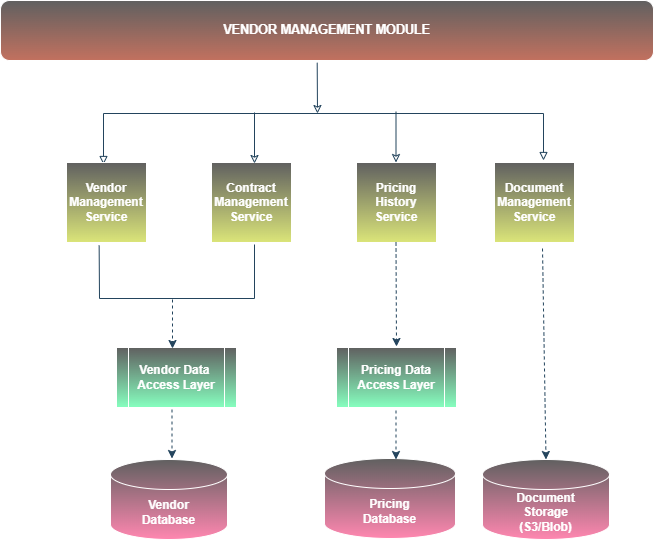

The diagram above was exported from draw.io. Its source (the exported page's mxGraphModel, read from the mxfile embedded in the PNG):
<mxGraphModel dx="2060" dy="1146" grid="0" gridSize="10" guides="1" tooltips="1" connect="1" arrows="1" fold="1" page="0" pageScale="1" pageWidth="850" pageHeight="1100" math="0" shadow="0">
  <root>
    <mxCell id="0" />
    <mxCell id="1" parent="0" />
    <mxCell id="KqoJ5UMhdWnC-L8C_YpE-12" style="edgeStyle=orthogonalEdgeStyle;rounded=0;orthogonalLoop=1;jettySize=auto;html=1;entryX=0.5;entryY=0;entryDx=0;entryDy=0;strokeColor=#23445D;startArrow=block;startFill=0;endArrow=block;endFill=0;" edge="1" parent="1">
      <mxGeometry relative="1" as="geometry">
        <mxPoint x="699" y="207" as="sourcePoint" />
        <mxPoint x="259" y="211" as="targetPoint" />
        <Array as="points">
          <mxPoint x="699" y="160" />
          <mxPoint x="259" y="160" />
        </Array>
      </mxGeometry>
    </mxCell>
    <mxCell id="KqoJ5UMhdWnC-L8C_YpE-1" value="&lt;pre style=&quot;font-family: var(--ds-font-family-code); overflow: auto; padding: calc(var(--ds-md-zoom)*8px)calc(var(--ds-md-zoom)*12px); text-wrap-mode: wrap; word-break: break-all; color: rgb(255, 255, 255); font-size: 12.573px; text-align: start; margin-top: 0px !important; margin-bottom: 0px !important;&quot;&gt;&lt;b&gt;VENDOR MANAGEMENT MODULE&lt;/b&gt;&lt;/pre&gt;" style="rounded=1;whiteSpace=wrap;html=1;fillColor=#606060;labelBackgroundColor=none;strokeColor=#FFFFFF;fontColor=#FFFFFF;gradientColor=#C2715F;" vertex="1" parent="1">
      <mxGeometry x="156" y="47" width="653" height="60" as="geometry" />
    </mxCell>
    <mxCell id="KqoJ5UMhdWnC-L8C_YpE-2" value="&lt;b&gt;Vendor Management Service&lt;/b&gt;" style="whiteSpace=wrap;html=1;aspect=fixed;strokeColor=#FFFFFF;fontColor=#FFFFFF;fillColor=light-dark(#606060,#717D85);gradientColor=#DBE579;" vertex="1" parent="1">
      <mxGeometry x="222" y="209" width="80" height="80" as="geometry" />
    </mxCell>
    <mxCell id="KqoJ5UMhdWnC-L8C_YpE-9" value="&lt;b&gt;Contract Management Service&lt;/b&gt;" style="whiteSpace=wrap;html=1;aspect=fixed;strokeColor=#FFFFFF;fontColor=#FFFFFF;fillColor=light-dark(#606060,#717D85);gradientColor=#DBE579;" vertex="1" parent="1">
      <mxGeometry x="367" y="209" width="80" height="80" as="geometry" />
    </mxCell>
    <mxCell id="KqoJ5UMhdWnC-L8C_YpE-10" value="&lt;b&gt;Pricing History Service&lt;/b&gt;" style="whiteSpace=wrap;html=1;aspect=fixed;strokeColor=#FFFFFF;fontColor=#FFFFFF;fillColor=light-dark(#606060,#717D85);gradientColor=#DBE579;" vertex="1" parent="1">
      <mxGeometry x="512" y="209" width="80" height="80" as="geometry" />
    </mxCell>
    <mxCell id="KqoJ5UMhdWnC-L8C_YpE-11" value="&lt;b&gt;Document Management Service&lt;/b&gt;" style="whiteSpace=wrap;html=1;aspect=fixed;strokeColor=#FFFFFF;fontColor=#FFFFFF;fillColor=light-dark(#606060,#717D85);gradientColor=#DBE579;" vertex="1" parent="1">
      <mxGeometry x="650" y="209" width="80" height="80" as="geometry" />
    </mxCell>
    <mxCell id="KqoJ5UMhdWnC-L8C_YpE-13" value="" style="endArrow=none;html=1;rounded=0;strokeColor=#23445D;entryX=0.485;entryY=1.037;entryDx=0;entryDy=0;entryPerimeter=0;startArrow=classic;startFill=0;" edge="1" parent="1" target="KqoJ5UMhdWnC-L8C_YpE-1">
      <mxGeometry width="50" height="50" relative="1" as="geometry">
        <mxPoint x="473" y="160" as="sourcePoint" />
        <mxPoint x="512" y="114" as="targetPoint" />
      </mxGeometry>
    </mxCell>
    <mxCell id="KqoJ5UMhdWnC-L8C_YpE-16" value="" style="endArrow=none;html=1;rounded=0;strokeColor=#23445D;entryX=0.485;entryY=1.037;entryDx=0;entryDy=0;entryPerimeter=0;startArrow=classic;startFill=0;" edge="1" parent="1">
      <mxGeometry width="50" height="50" relative="1" as="geometry">
        <mxPoint x="410" y="210" as="sourcePoint" />
        <mxPoint x="410" y="159" as="targetPoint" />
      </mxGeometry>
    </mxCell>
    <mxCell id="KqoJ5UMhdWnC-L8C_YpE-17" value="" style="endArrow=none;html=1;rounded=0;strokeColor=#23445D;entryX=0.485;entryY=1.037;entryDx=0;entryDy=0;entryPerimeter=0;startArrow=classic;startFill=0;" edge="1" parent="1">
      <mxGeometry width="50" height="50" relative="1" as="geometry">
        <mxPoint x="551.5" y="209" as="sourcePoint" />
        <mxPoint x="551.5" y="158" as="targetPoint" />
      </mxGeometry>
    </mxCell>
    <mxCell id="KqoJ5UMhdWnC-L8C_YpE-18" value="&lt;b&gt;Vendor Data&amp;nbsp;&lt;/b&gt;&lt;div&gt;&lt;b&gt;Access Layer&lt;/b&gt;&lt;/div&gt;" style="shape=process;whiteSpace=wrap;html=1;backgroundOutline=1;strokeColor=#FFFFFF;fontColor=#FFFFFF;fillColor=#606060;gradientColor=#86FFBF;" vertex="1" parent="1">
      <mxGeometry x="272" y="394" width="120" height="60" as="geometry" />
    </mxCell>
    <mxCell id="KqoJ5UMhdWnC-L8C_YpE-19" value="&lt;b&gt;Pricing Data&lt;/b&gt;&lt;div&gt;&lt;b&gt;Access Layer&lt;/b&gt;&lt;/div&gt;" style="shape=process;whiteSpace=wrap;html=1;backgroundOutline=1;strokeColor=#FFFFFF;fontColor=#FFFFFF;fillColor=#606060;gradientColor=#86FFBF;" vertex="1" parent="1">
      <mxGeometry x="492" y="394" width="120" height="60" as="geometry" />
    </mxCell>
    <mxCell id="KqoJ5UMhdWnC-L8C_YpE-20" value="&lt;b&gt;Vendor&lt;/b&gt;&lt;div&gt;&lt;b&gt;Database&lt;/b&gt;&lt;/div&gt;" style="shape=cylinder3;whiteSpace=wrap;html=1;boundedLbl=1;backgroundOutline=1;size=15;strokeColor=#FFFFFF;fontColor=#FFFFFF;fillColor=#606060;gradientColor=#FF87B0;" vertex="1" parent="1">
      <mxGeometry x="266" y="506" width="117" height="80" as="geometry" />
    </mxCell>
    <mxCell id="KqoJ5UMhdWnC-L8C_YpE-21" value="&lt;b&gt;Pricing&lt;/b&gt;&lt;div&gt;&lt;b&gt;Database&lt;/b&gt;&lt;/div&gt;" style="shape=cylinder3;whiteSpace=wrap;html=1;boundedLbl=1;backgroundOutline=1;size=15;strokeColor=#FFFFFF;fontColor=#FFFFFF;fillColor=#606060;gradientColor=#FF87B0;" vertex="1" parent="1">
      <mxGeometry x="480" y="505" width="131" height="80" as="geometry" />
    </mxCell>
    <mxCell id="KqoJ5UMhdWnC-L8C_YpE-22" value="&lt;b&gt;Document&lt;/b&gt;&lt;div&gt;&lt;b&gt;Storage&lt;/b&gt;&lt;/div&gt;&lt;div&gt;&lt;b&gt;(S3/Blob)&lt;/b&gt;&lt;/div&gt;" style="shape=cylinder3;whiteSpace=wrap;html=1;boundedLbl=1;backgroundOutline=1;size=15;strokeColor=#FFFFFF;fontColor=#FFFFFF;fillColor=#606060;gradientColor=#FF87B0;" vertex="1" parent="1">
      <mxGeometry x="638" y="506" width="127" height="80" as="geometry" />
    </mxCell>
    <mxCell id="KqoJ5UMhdWnC-L8C_YpE-24" value="" style="endArrow=none;html=1;rounded=0;strokeColor=#23445D;exitX=0.408;exitY=1.038;exitDx=0;exitDy=0;exitPerimeter=0;" edge="1" parent="1" source="KqoJ5UMhdWnC-L8C_YpE-2">
      <mxGeometry width="50" height="50" relative="1" as="geometry">
        <mxPoint x="302" y="364" as="sourcePoint" />
        <mxPoint x="410" y="291" as="targetPoint" />
        <Array as="points">
          <mxPoint x="255" y="345" />
          <mxPoint x="410" y="345" />
        </Array>
      </mxGeometry>
    </mxCell>
    <mxCell id="KqoJ5UMhdWnC-L8C_YpE-25" value="" style="endArrow=classic;html=1;rounded=0;strokeColor=#23445D;dashed=1;" edge="1" parent="1">
      <mxGeometry width="50" height="50" relative="1" as="geometry">
        <mxPoint x="328" y="346" as="sourcePoint" />
        <mxPoint x="328" y="395" as="targetPoint" />
      </mxGeometry>
    </mxCell>
    <mxCell id="KqoJ5UMhdWnC-L8C_YpE-26" value="" style="endArrow=classic;html=1;rounded=0;strokeColor=#23445D;dashed=1;" edge="1" parent="1">
      <mxGeometry width="50" height="50" relative="1" as="geometry">
        <mxPoint x="327.5" y="456" as="sourcePoint" />
        <mxPoint x="327.5" y="505" as="targetPoint" />
      </mxGeometry>
    </mxCell>
    <mxCell id="KqoJ5UMhdWnC-L8C_YpE-27" value="" style="endArrow=classic;html=1;rounded=0;strokeColor=#23445D;dashed=1;" edge="1" parent="1">
      <mxGeometry width="50" height="50" relative="1" as="geometry">
        <mxPoint x="551.5" y="289" as="sourcePoint" />
        <mxPoint x="552" y="393" as="targetPoint" />
      </mxGeometry>
    </mxCell>
    <mxCell id="KqoJ5UMhdWnC-L8C_YpE-28" value="" style="endArrow=classic;html=1;rounded=0;strokeColor=#23445D;dashed=1;entryX=0.5;entryY=0;entryDx=0;entryDy=0;entryPerimeter=0;" edge="1" parent="1" target="KqoJ5UMhdWnC-L8C_YpE-22">
      <mxGeometry width="50" height="50" relative="1" as="geometry">
        <mxPoint x="698" y="295" as="sourcePoint" />
        <mxPoint x="699" y="499" as="targetPoint" />
      </mxGeometry>
    </mxCell>
    <mxCell id="KqoJ5UMhdWnC-L8C_YpE-29" value="" style="endArrow=classic;html=1;rounded=0;strokeColor=#23445D;dashed=1;" edge="1" parent="1">
      <mxGeometry width="50" height="50" relative="1" as="geometry">
        <mxPoint x="551.5" y="457" as="sourcePoint" />
        <mxPoint x="551.5" y="506" as="targetPoint" />
      </mxGeometry>
    </mxCell>
  </root>
</mxGraphModel>